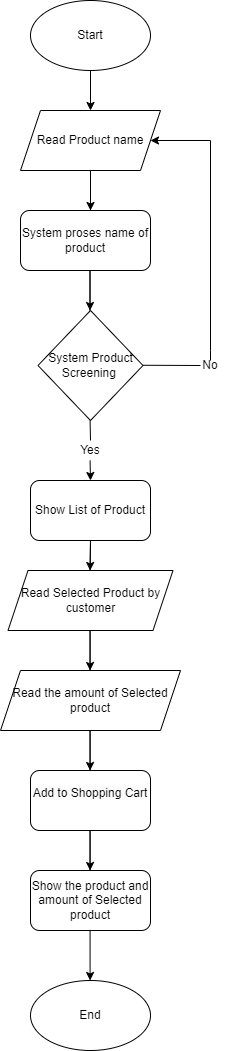

The diagram above was exported from draw.io. Its source (the exported page's mxGraphModel, read from the mxfile embedded in the PNG):
<mxGraphModel dx="690" dy="381" grid="1" gridSize="10" guides="1" tooltips="1" connect="1" arrows="1" fold="1" page="1" pageScale="1" pageWidth="850" pageHeight="1100" math="0" shadow="0">
  <root>
    <mxCell id="0" />
    <mxCell id="1" parent="0" />
    <mxCell id="RZlGHlT5ZpM0qZXffXIA-1" value="Start" style="ellipse;whiteSpace=wrap;html=1;shadow=0;" vertex="1" parent="1">
      <mxGeometry x="340" y="20" width="120" height="70" as="geometry" />
    </mxCell>
    <mxCell id="RZlGHlT5ZpM0qZXffXIA-2" value="" style="endArrow=classic;html=1;rounded=0;exitX=0.5;exitY=1;exitDx=0;exitDy=0;" edge="1" parent="1" source="RZlGHlT5ZpM0qZXffXIA-1">
      <mxGeometry width="50" height="50" relative="1" as="geometry">
        <mxPoint x="400" y="210" as="sourcePoint" />
        <mxPoint x="400" y="130" as="targetPoint" />
      </mxGeometry>
    </mxCell>
    <mxCell id="RZlGHlT5ZpM0qZXffXIA-3" value="Read Product name" style="shape=parallelogram;perimeter=parallelogramPerimeter;whiteSpace=wrap;html=1;fixedSize=1;" vertex="1" parent="1">
      <mxGeometry x="330" y="130" width="140" height="60" as="geometry" />
    </mxCell>
    <mxCell id="RZlGHlT5ZpM0qZXffXIA-4" value="" style="endArrow=classic;html=1;rounded=0;" edge="1" parent="1">
      <mxGeometry width="50" height="50" relative="1" as="geometry">
        <mxPoint x="400" y="230" as="sourcePoint" />
        <mxPoint x="400" y="230" as="targetPoint" />
        <Array as="points">
          <mxPoint x="400" y="190" />
        </Array>
      </mxGeometry>
    </mxCell>
    <mxCell id="RZlGHlT5ZpM0qZXffXIA-6" value="System proses name of product" style="rounded=1;whiteSpace=wrap;html=1;" vertex="1" parent="1">
      <mxGeometry x="330" y="230" width="130" height="60" as="geometry" />
    </mxCell>
    <mxCell id="RZlGHlT5ZpM0qZXffXIA-8" value="" style="endArrow=classic;html=1;rounded=0;" edge="1" parent="1">
      <mxGeometry width="50" height="50" relative="1" as="geometry">
        <mxPoint x="399.5" y="330" as="sourcePoint" />
        <mxPoint x="399.5" y="330" as="targetPoint" />
        <Array as="points">
          <mxPoint x="399.5" y="290" />
        </Array>
      </mxGeometry>
    </mxCell>
    <mxCell id="RZlGHlT5ZpM0qZXffXIA-9" value="System Product Screening&amp;nbsp;" style="rhombus;whiteSpace=wrap;html=1;" vertex="1" parent="1">
      <mxGeometry x="347.5" y="330" width="105" height="110" as="geometry" />
    </mxCell>
    <mxCell id="RZlGHlT5ZpM0qZXffXIA-17" value="" style="endArrow=none;html=1;rounded=0;" edge="1" parent="1" target="RZlGHlT5ZpM0qZXffXIA-20">
      <mxGeometry width="50" height="50" relative="1" as="geometry">
        <mxPoint x="520" y="370" as="sourcePoint" />
        <mxPoint x="520" y="330" as="targetPoint" />
      </mxGeometry>
    </mxCell>
    <mxCell id="RZlGHlT5ZpM0qZXffXIA-18" value="" style="endArrow=none;html=1;rounded=0;" edge="1" parent="1">
      <mxGeometry width="50" height="50" relative="1" as="geometry">
        <mxPoint x="452.5" y="384.76" as="sourcePoint" />
        <mxPoint x="510" y="385" as="targetPoint" />
      </mxGeometry>
    </mxCell>
    <mxCell id="RZlGHlT5ZpM0qZXffXIA-20" value="No" style="text;html=1;strokeColor=none;fillColor=none;align=center;verticalAlign=middle;whiteSpace=wrap;rounded=0;" vertex="1" parent="1">
      <mxGeometry x="500" y="380" width="40" height="10" as="geometry" />
    </mxCell>
    <mxCell id="RZlGHlT5ZpM0qZXffXIA-21" value="" style="endArrow=none;html=1;rounded=0;" edge="1" parent="1">
      <mxGeometry width="50" height="50" relative="1" as="geometry">
        <mxPoint x="520" y="370" as="sourcePoint" />
        <mxPoint x="520" y="160" as="targetPoint" />
      </mxGeometry>
    </mxCell>
    <mxCell id="RZlGHlT5ZpM0qZXffXIA-22" value="" style="endArrow=classic;html=1;rounded=0;" edge="1" parent="1" target="RZlGHlT5ZpM0qZXffXIA-3">
      <mxGeometry width="50" height="50" relative="1" as="geometry">
        <mxPoint x="520" y="160" as="sourcePoint" />
        <mxPoint x="460" y="160" as="targetPoint" />
      </mxGeometry>
    </mxCell>
    <mxCell id="RZlGHlT5ZpM0qZXffXIA-24" value="" style="endArrow=none;html=1;rounded=0;" edge="1" parent="1">
      <mxGeometry width="50" height="50" relative="1" as="geometry">
        <mxPoint x="399.58" y="440" as="sourcePoint" />
        <mxPoint x="400" y="460" as="targetPoint" />
      </mxGeometry>
    </mxCell>
    <mxCell id="RZlGHlT5ZpM0qZXffXIA-25" value="Yes" style="text;html=1;strokeColor=none;fillColor=none;align=center;verticalAlign=middle;whiteSpace=wrap;rounded=0;" vertex="1" parent="1">
      <mxGeometry x="370" y="460" width="60" height="20" as="geometry" />
    </mxCell>
    <mxCell id="RZlGHlT5ZpM0qZXffXIA-27" value="" style="endArrow=classic;html=1;rounded=0;" edge="1" parent="1">
      <mxGeometry width="50" height="50" relative="1" as="geometry">
        <mxPoint x="399.57" y="480" as="sourcePoint" />
        <mxPoint x="399.99" y="500" as="targetPoint" />
      </mxGeometry>
    </mxCell>
    <mxCell id="RZlGHlT5ZpM0qZXffXIA-28" value="Read Selected Product by customer" style="shape=parallelogram;perimeter=parallelogramPerimeter;whiteSpace=wrap;html=1;fixedSize=1;" vertex="1" parent="1">
      <mxGeometry x="317.5" y="590" width="165" height="60" as="geometry" />
    </mxCell>
    <mxCell id="RZlGHlT5ZpM0qZXffXIA-30" value="" style="endArrow=classic;html=1;rounded=0;" edge="1" parent="1">
      <mxGeometry width="50" height="50" relative="1" as="geometry">
        <mxPoint x="399.57" y="690" as="sourcePoint" />
        <mxPoint x="399.57" y="690" as="targetPoint" />
        <Array as="points">
          <mxPoint x="399.57" y="650" />
        </Array>
      </mxGeometry>
    </mxCell>
    <mxCell id="RZlGHlT5ZpM0qZXffXIA-31" value="Read the amount of Selected product" style="shape=parallelogram;perimeter=parallelogramPerimeter;whiteSpace=wrap;html=1;fixedSize=1;" vertex="1" parent="1">
      <mxGeometry x="310" y="690" width="180" height="60" as="geometry" />
    </mxCell>
    <mxCell id="RZlGHlT5ZpM0qZXffXIA-33" value="" style="endArrow=classic;html=1;rounded=0;" edge="1" parent="1">
      <mxGeometry width="50" height="50" relative="1" as="geometry">
        <mxPoint x="399.57" y="790" as="sourcePoint" />
        <mxPoint x="399.57" y="790" as="targetPoint" />
        <Array as="points">
          <mxPoint x="399.57" y="750" />
        </Array>
      </mxGeometry>
    </mxCell>
    <mxCell id="RZlGHlT5ZpM0qZXffXIA-34" value="&#10;&lt;span style=&quot;color: rgb(0, 0, 0); font-family: Helvetica; font-size: 12px; font-style: normal; font-variant-ligatures: normal; font-variant-caps: normal; font-weight: 400; letter-spacing: normal; orphans: 2; text-align: center; text-indent: 0px; text-transform: none; widows: 2; word-spacing: 0px; -webkit-text-stroke-width: 0px; background-color: rgb(251, 251, 251); text-decoration-thickness: initial; text-decoration-style: initial; text-decoration-color: initial; float: none; display: inline !important;&quot;&gt;Add to Shopping Cart&lt;/span&gt;&#10;&#10;" style="rounded=1;whiteSpace=wrap;html=1;" vertex="1" parent="1">
      <mxGeometry x="340" y="790" width="120" height="60" as="geometry" />
    </mxCell>
    <mxCell id="RZlGHlT5ZpM0qZXffXIA-35" value="" style="endArrow=classic;html=1;rounded=0;" edge="1" parent="1">
      <mxGeometry width="50" height="50" relative="1" as="geometry">
        <mxPoint x="399.57" y="890" as="sourcePoint" />
        <mxPoint x="399.57" y="890" as="targetPoint" />
        <Array as="points">
          <mxPoint x="399.57" y="850" />
        </Array>
      </mxGeometry>
    </mxCell>
    <mxCell id="RZlGHlT5ZpM0qZXffXIA-36" value="Show the product and amount of Selected product" style="rounded=1;whiteSpace=wrap;html=1;" vertex="1" parent="1">
      <mxGeometry x="340" y="890" width="120" height="60" as="geometry" />
    </mxCell>
    <mxCell id="RZlGHlT5ZpM0qZXffXIA-37" value="" style="endArrow=classic;html=1;rounded=0;" edge="1" parent="1">
      <mxGeometry width="50" height="50" relative="1" as="geometry">
        <mxPoint x="399.57000000000005" y="950" as="sourcePoint" />
        <mxPoint x="399.57000000000005" y="1000" as="targetPoint" />
      </mxGeometry>
    </mxCell>
    <mxCell id="RZlGHlT5ZpM0qZXffXIA-38" value="End" style="ellipse;whiteSpace=wrap;html=1;shadow=0;" vertex="1" parent="1">
      <mxGeometry x="340" y="1000" width="120" height="70" as="geometry" />
    </mxCell>
    <mxCell id="RZlGHlT5ZpM0qZXffXIA-41" value="" style="endArrow=classic;html=1;rounded=0;" edge="1" parent="1">
      <mxGeometry width="50" height="50" relative="1" as="geometry">
        <mxPoint x="399.57" y="590" as="sourcePoint" />
        <mxPoint x="399.57" y="590" as="targetPoint" />
        <Array as="points">
          <mxPoint x="400" y="560" />
        </Array>
      </mxGeometry>
    </mxCell>
    <mxCell id="RZlGHlT5ZpM0qZXffXIA-42" value="Show List of Product" style="rounded=1;whiteSpace=wrap;html=1;" vertex="1" parent="1">
      <mxGeometry x="340" y="500" width="120" height="60" as="geometry" />
    </mxCell>
  </root>
</mxGraphModel>